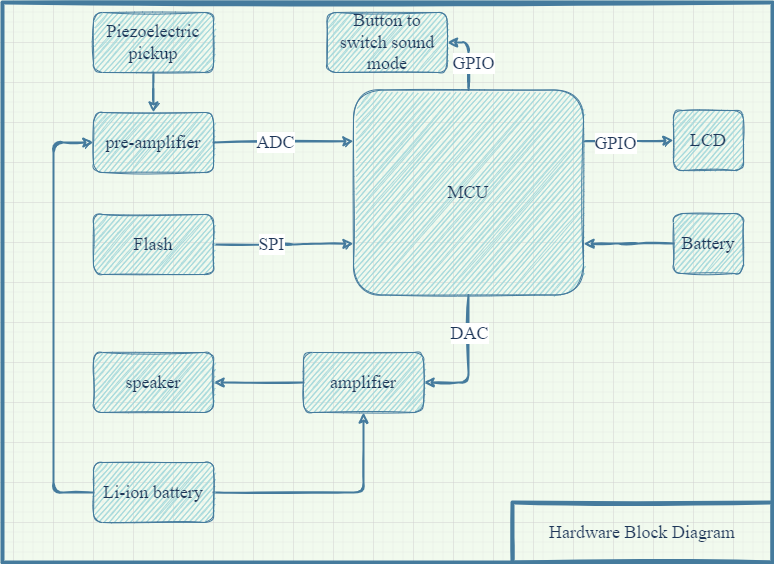

The diagram above was exported from draw.io. Its source (the exported page's mxGraphModel, read from the mxfile embedded in the PNG):
<mxGraphModel dx="2062" dy="1217" grid="1" gridSize="10" guides="1" tooltips="1" connect="1" arrows="1" fold="1" page="1" pageScale="1" pageWidth="827" pageHeight="1169" background="#F1FAEE" math="0" shadow="0">
  <root>
    <mxCell id="0" />
    <mxCell id="1" parent="0" />
    <mxCell id="2atF2CkqEKS1mKft9_3o-8" value="" style="rounded=0;whiteSpace=wrap;html=1;fontColor=#1D3557;strokeColor=#457B9D;fillColor=none;strokeWidth=4;sketch=1;" parent="1" vertex="1">
      <mxGeometry x="29" y="40" width="770" height="560" as="geometry" />
    </mxCell>
    <mxCell id="2atF2CkqEKS1mKft9_3o-1" value="&lt;font face=&quot;Computer Modern&quot; style=&quot;font-size: 18px&quot;&gt;Piezoelectric pickup&lt;/font&gt;" style="rounded=1;whiteSpace=wrap;html=1;fillColor=#A8DADC;strokeColor=#457B9D;fontColor=#1D3557;sketch=1;" parent="1" vertex="1">
      <mxGeometry x="120" y="50" width="120" height="60" as="geometry" />
    </mxCell>
    <mxCell id="2atF2CkqEKS1mKft9_3o-2" value="&lt;font face=&quot;Computer Modern&quot; style=&quot;font-size: 18px&quot;&gt;pre-amplifier&lt;/font&gt;" style="rounded=1;whiteSpace=wrap;html=1;fillColor=#A8DADC;strokeColor=#457B9D;fontColor=#1D3557;sketch=1;" parent="1" vertex="1">
      <mxGeometry x="120" y="150" width="120" height="60" as="geometry" />
    </mxCell>
    <mxCell id="2atF2CkqEKS1mKft9_3o-33" value="GPIO" style="edgeStyle=orthogonalEdgeStyle;curved=0;rounded=1;orthogonalLoop=1;jettySize=auto;html=1;exitX=0.5;exitY=0;exitDx=0;exitDy=0;entryX=1;entryY=0.5;entryDx=0;entryDy=0;fontFamily=Computer Modern;fontSource=https%3A%2F%2Fwww.fontsquirrel.com%2Ffonts%2Fcomputer-modern;fontSize=18;fontColor=#1D3557;strokeColor=#457B9D;strokeWidth=2;fillColor=#A8DADC;sketch=1;" parent="1" source="2atF2CkqEKS1mKft9_3o-3" target="2atF2CkqEKS1mKft9_3o-31" edge="1">
      <mxGeometry x="-0.2029" y="-5" relative="1" as="geometry">
        <mxPoint as="offset" />
      </mxGeometry>
    </mxCell>
    <mxCell id="2atF2CkqEKS1mKft9_3o-36" style="edgeStyle=orthogonalEdgeStyle;curved=0;rounded=1;orthogonalLoop=1;jettySize=auto;html=1;exitX=0.5;exitY=1;exitDx=0;exitDy=0;entryX=1;entryY=0.5;entryDx=0;entryDy=0;fontFamily=Computer Modern;fontSource=https%3A%2F%2Fwww.fontsquirrel.com%2Ffonts%2Fcomputer-modern;fontSize=18;fontColor=#1D3557;strokeColor=#457B9D;strokeWidth=2;fillColor=#A8DADC;sketch=1;" parent="1" source="2atF2CkqEKS1mKft9_3o-3" target="2atF2CkqEKS1mKft9_3o-10" edge="1">
      <mxGeometry relative="1" as="geometry" />
    </mxCell>
    <mxCell id="2atF2CkqEKS1mKft9_3o-39" value="DAC" style="edgeLabel;html=1;align=center;verticalAlign=middle;resizable=0;points=[];fontSize=18;fontFamily=Computer Modern;fontColor=#1D3557;sketch=1;" parent="2atF2CkqEKS1mKft9_3o-36" vertex="1" connectable="0">
      <mxGeometry x="-0.1532" y="1" relative="1" as="geometry">
        <mxPoint x="-1" y="-18" as="offset" />
      </mxGeometry>
    </mxCell>
    <mxCell id="2atF2CkqEKS1mKft9_3o-42" style="edgeStyle=orthogonalEdgeStyle;curved=0;rounded=1;orthogonalLoop=1;jettySize=auto;html=1;exitX=1;exitY=0.25;exitDx=0;exitDy=0;entryX=0;entryY=0.5;entryDx=0;entryDy=0;labelBackgroundColor=#A8DADC;fontFamily=Computer Modern;fontSource=https%3A%2F%2Fwww.fontsquirrel.com%2Ffonts%2Fcomputer-modern;fontSize=18;fontColor=#1D3557;strokeColor=#457B9D;strokeWidth=2;fillColor=#A8DADC;sketch=1;" parent="1" source="2atF2CkqEKS1mKft9_3o-3" target="2atF2CkqEKS1mKft9_3o-40" edge="1">
      <mxGeometry relative="1" as="geometry" />
    </mxCell>
    <mxCell id="2atF2CkqEKS1mKft9_3o-43" value="GPIO" style="edgeLabel;html=1;align=center;verticalAlign=middle;resizable=0;points=[];fontSize=18;fontFamily=Computer Modern;fontColor=#1D3557;sketch=1;" parent="2atF2CkqEKS1mKft9_3o-42" vertex="1" connectable="0">
      <mxGeometry x="-0.2951" y="-2" relative="1" as="geometry">
        <mxPoint as="offset" />
      </mxGeometry>
    </mxCell>
    <mxCell id="2atF2CkqEKS1mKft9_3o-3" value="&lt;font face=&quot;Computer Modern&quot; style=&quot;font-size: 18px&quot;&gt;MCU&lt;/font&gt;" style="rounded=1;whiteSpace=wrap;html=1;fillColor=#A8DADC;strokeColor=#457B9D;fontColor=#1D3557;sketch=1;" parent="1" vertex="1">
      <mxGeometry x="380" y="127.5" width="230" height="205" as="geometry" />
    </mxCell>
    <mxCell id="2atF2CkqEKS1mKft9_3o-6" value="" style="endArrow=classic;html=1;rounded=0;fontFamily=Helvetica;fontSize=18;exitX=0.5;exitY=1;exitDx=0;exitDy=0;entryX=0.5;entryY=0;entryDx=0;entryDy=0;strokeWidth=2;labelBackgroundColor=#F1FAEE;strokeColor=#457B9D;fontColor=#1D3557;sketch=1;" parent="1" source="2atF2CkqEKS1mKft9_3o-1" target="2atF2CkqEKS1mKft9_3o-2" edge="1">
      <mxGeometry width="50" height="50" relative="1" as="geometry">
        <mxPoint x="860" y="630" as="sourcePoint" />
        <mxPoint x="910" y="580" as="targetPoint" />
      </mxGeometry>
    </mxCell>
    <mxCell id="2atF2CkqEKS1mKft9_3o-9" value="&lt;font face=&quot;Computer Modern&quot; style=&quot;font-size: 18px&quot;&gt;Hardware Block Diagram&lt;/font&gt;" style="rounded=0;whiteSpace=wrap;html=1;fontColor=#1D3557;strokeColor=#457B9D;strokeWidth=4;fillColor=none;sketch=1;" parent="1" vertex="1">
      <mxGeometry x="539" y="540" width="260" height="60" as="geometry" />
    </mxCell>
    <mxCell id="2atF2CkqEKS1mKft9_3o-10" value="&lt;font face=&quot;Computer Modern&quot; style=&quot;font-size: 18px&quot;&gt;amplifier&lt;/font&gt;" style="rounded=1;whiteSpace=wrap;html=1;fillColor=#A8DADC;strokeColor=#457B9D;fontColor=#1D3557;sketch=1;" parent="1" vertex="1">
      <mxGeometry x="330" y="390" width="120" height="60" as="geometry" />
    </mxCell>
    <mxCell id="2atF2CkqEKS1mKft9_3o-16" value="" style="endArrow=classic;html=1;rounded=0;fontFamily=Computer Modern;fontSize=18;strokeWidth=2;labelBackgroundColor=#F1FAEE;strokeColor=#457B9D;fontColor=#1D3557;entryX=0;entryY=0.25;entryDx=0;entryDy=0;exitX=1;exitY=0.5;exitDx=0;exitDy=0;fontSource=https%3A%2F%2Fwww.fontsquirrel.com%2Ffonts%2Fcomputer-modern;sketch=1;" parent="1" source="2atF2CkqEKS1mKft9_3o-2" target="2atF2CkqEKS1mKft9_3o-3" edge="1">
      <mxGeometry width="50" height="50" relative="1" as="geometry">
        <mxPoint x="360" y="260" as="sourcePoint" />
        <mxPoint x="330" y="230" as="targetPoint" />
      </mxGeometry>
    </mxCell>
    <mxCell id="2atF2CkqEKS1mKft9_3o-38" value="ADC" style="edgeLabel;html=1;align=center;verticalAlign=middle;resizable=0;points=[];fontSize=18;fontFamily=Computer Modern;fontColor=#1D3557;sketch=1;" parent="2atF2CkqEKS1mKft9_3o-16" vertex="1" connectable="0">
      <mxGeometry x="-0.1176" relative="1" as="geometry">
        <mxPoint as="offset" />
      </mxGeometry>
    </mxCell>
    <mxCell id="2atF2CkqEKS1mKft9_3o-22" value="" style="endArrow=classic;html=1;rounded=0;fontFamily=Computer Modern;fontSize=18;strokeWidth=2;labelBackgroundColor=#F1FAEE;strokeColor=#457B9D;fontColor=#1D3557;entryX=1;entryY=0.5;entryDx=0;entryDy=0;fontSource=https%3A%2F%2Fwww.fontsquirrel.com%2Ffonts%2Fcomputer-modern;exitX=0;exitY=0.5;exitDx=0;exitDy=0;sketch=1;" parent="1" source="2atF2CkqEKS1mKft9_3o-10" target="2atF2CkqEKS1mKft9_3o-23" edge="1">
      <mxGeometry width="50" height="50" relative="1" as="geometry">
        <mxPoint x="220" y="410" as="sourcePoint" />
        <mxPoint x="360" y="410" as="targetPoint" />
      </mxGeometry>
    </mxCell>
    <mxCell id="2atF2CkqEKS1mKft9_3o-23" value="&lt;font face=&quot;Computer Modern&quot; style=&quot;font-size: 18px&quot;&gt;speaker&lt;/font&gt;" style="rounded=1;whiteSpace=wrap;html=1;fillColor=#A8DADC;strokeColor=#457B9D;fontColor=#1D3557;sketch=1;" parent="1" vertex="1">
      <mxGeometry x="120" y="390" width="120" height="60" as="geometry" />
    </mxCell>
    <mxCell id="2atF2CkqEKS1mKft9_3o-31" value="&lt;font face=&quot;Computer Modern&quot; style=&quot;font-size: 18px&quot;&gt;Button to switch sound mode&lt;/font&gt;" style="rounded=1;whiteSpace=wrap;html=1;fillColor=#A8DADC;strokeColor=#457B9D;fontColor=#1D3557;sketch=1;" parent="1" vertex="1">
      <mxGeometry x="353.5" y="50" width="120" height="60" as="geometry" />
    </mxCell>
    <mxCell id="2atF2CkqEKS1mKft9_3o-40" value="&lt;font face=&quot;Computer Modern&quot; style=&quot;font-size: 18px&quot;&gt;LCD&lt;/font&gt;" style="rounded=1;whiteSpace=wrap;html=1;fillColor=#A8DADC;strokeColor=#457B9D;fontColor=#1D3557;sketch=1;" parent="1" vertex="1">
      <mxGeometry x="700" y="148" width="70" height="60" as="geometry" />
    </mxCell>
    <mxCell id="2atF2CkqEKS1mKft9_3o-45" style="edgeStyle=orthogonalEdgeStyle;curved=0;rounded=1;orthogonalLoop=1;jettySize=auto;html=1;entryX=0;entryY=0.75;entryDx=0;entryDy=0;labelBackgroundColor=#A8DADC;fontFamily=Computer Modern;fontSource=https%3A%2F%2Fwww.fontsquirrel.com%2Ffonts%2Fcomputer-modern;fontSize=18;fontColor=#1D3557;strokeColor=#457B9D;strokeWidth=2;fillColor=#A8DADC;sketch=1;" parent="1" source="2atF2CkqEKS1mKft9_3o-44" target="2atF2CkqEKS1mKft9_3o-3" edge="1">
      <mxGeometry relative="1" as="geometry" />
    </mxCell>
    <mxCell id="2atF2CkqEKS1mKft9_3o-46" value="SPI" style="edgeLabel;html=1;align=center;verticalAlign=middle;resizable=0;points=[];fontSize=18;fontFamily=Computer Modern;fontColor=#1D3557;sketch=1;" parent="2atF2CkqEKS1mKft9_3o-45" vertex="1" connectable="0">
      <mxGeometry x="-0.1898" y="1" relative="1" as="geometry">
        <mxPoint as="offset" />
      </mxGeometry>
    </mxCell>
    <mxCell id="2atF2CkqEKS1mKft9_3o-44" value="&lt;font face=&quot;Computer Modern&quot; style=&quot;font-size: 18px&quot;&gt;Flash&lt;/font&gt;" style="rounded=1;whiteSpace=wrap;html=1;fillColor=#A8DADC;strokeColor=#457B9D;fontColor=#1D3557;sketch=1;" parent="1" vertex="1">
      <mxGeometry x="120" y="252" width="120" height="60" as="geometry" />
    </mxCell>
    <mxCell id="2atF2CkqEKS1mKft9_3o-49" style="edgeStyle=orthogonalEdgeStyle;curved=0;rounded=1;orthogonalLoop=1;jettySize=auto;html=1;entryX=0;entryY=0.5;entryDx=0;entryDy=0;labelBackgroundColor=#A8DADC;fontFamily=Computer Modern;fontSource=https%3A%2F%2Fwww.fontsquirrel.com%2Ffonts%2Fcomputer-modern;fontSize=18;fontColor=#1D3557;strokeColor=#457B9D;strokeWidth=2;fillColor=#A8DADC;sketch=1;" parent="1" source="2atF2CkqEKS1mKft9_3o-47" target="2atF2CkqEKS1mKft9_3o-2" edge="1">
      <mxGeometry relative="1" as="geometry">
        <Array as="points">
          <mxPoint x="80" y="530" />
          <mxPoint x="80" y="180" />
        </Array>
      </mxGeometry>
    </mxCell>
    <mxCell id="2atF2CkqEKS1mKft9_3o-50" style="edgeStyle=orthogonalEdgeStyle;curved=0;rounded=1;orthogonalLoop=1;jettySize=auto;html=1;entryX=0.5;entryY=1;entryDx=0;entryDy=0;labelBackgroundColor=#A8DADC;fontFamily=Computer Modern;fontSource=https%3A%2F%2Fwww.fontsquirrel.com%2Ffonts%2Fcomputer-modern;fontSize=18;fontColor=#1D3557;strokeColor=#457B9D;strokeWidth=2;fillColor=#A8DADC;sketch=1;" parent="1" source="2atF2CkqEKS1mKft9_3o-47" target="2atF2CkqEKS1mKft9_3o-10" edge="1">
      <mxGeometry relative="1" as="geometry" />
    </mxCell>
    <mxCell id="2atF2CkqEKS1mKft9_3o-47" value="&lt;font face=&quot;Computer Modern&quot; style=&quot;font-size: 18px&quot;&gt;Li-ion battery&lt;br&gt;&lt;/font&gt;" style="rounded=1;whiteSpace=wrap;html=1;fillColor=#A8DADC;strokeColor=#457B9D;fontColor=#1D3557;sketch=1;" parent="1" vertex="1">
      <mxGeometry x="120" y="500" width="120" height="60" as="geometry" />
    </mxCell>
    <mxCell id="5gWjqNqYP4kcr0PLXRH_-2" style="edgeStyle=orthogonalEdgeStyle;curved=0;rounded=1;orthogonalLoop=1;jettySize=auto;html=1;entryX=1;entryY=0.75;entryDx=0;entryDy=0;labelBackgroundColor=#A8DADC;fontFamily=Computer Modern;fontSource=https%3A%2F%2Fwww.fontsquirrel.com%2Ffonts%2Fcomputer-modern;fontSize=18;fontColor=#1D3557;strokeColor=#457B9D;strokeWidth=2;fillColor=#A8DADC;sketch=1;" parent="1" source="5gWjqNqYP4kcr0PLXRH_-1" target="2atF2CkqEKS1mKft9_3o-3" edge="1">
      <mxGeometry relative="1" as="geometry" />
    </mxCell>
    <mxCell id="5gWjqNqYP4kcr0PLXRH_-1" value="&lt;font face=&quot;Computer Modern&quot;&gt;&lt;span style=&quot;font-size: 18px&quot;&gt;Battery&lt;/span&gt;&lt;/font&gt;" style="rounded=1;whiteSpace=wrap;html=1;fillColor=#A8DADC;strokeColor=#457B9D;fontColor=#1D3557;sketch=1;" parent="1" vertex="1">
      <mxGeometry x="700" y="251" width="70" height="60" as="geometry" />
    </mxCell>
  </root>
</mxGraphModel>